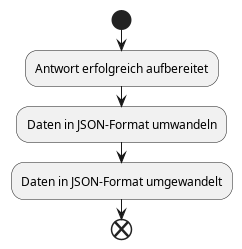

The diagram above was rendered by PlantUML. Its source (embedded in the PNG):
@startuml GPD-Weiterverarbeitung des Ergebnisses der KI
|AiPlagiarismChecker|
start
:Antwort erfolgreich aufbereitet;
:Daten in JSON-Format umwandeln;
:Daten in JSON-Format umgewandelt;
end
@enduml